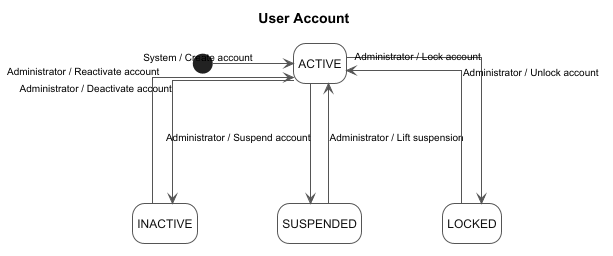

The diagram above was rendered by PlantUML. Its source (embedded in the PNG):
@startuml 01-user-account
hide empty description
skinparam backgroundColor White
skinparam shadowing false
skinparam linetype ortho
skinparam defaultFontName Arial
skinparam defaultFontSize 12
skinparam ArrowColor #555555
skinparam ArrowThickness 1
skinparam ArrowFontName Arial
skinparam ArrowFontSize 10
skinparam nodesep 80
skinparam ranksep 120
skinparam state {
    BackgroundColor White
    BorderColor #555555
    BorderThickness 1
    FontColor #111111
    FontStyle plain
    RoundCorner 14
    StartColor Black
    EndColor Black
}

title User Account

[*] -right-> ACTIVE : System / Create account
ACTIVE -right-> INACTIVE : Administrator / Deactivate account
INACTIVE --> ACTIVE : Administrator / Reactivate account
ACTIVE -right-> SUSPENDED : Administrator / Suspend account
SUSPENDED --> ACTIVE : Administrator / Lift suspension
ACTIVE -right-> LOCKED : Administrator / Lock account
LOCKED --> ACTIVE : Administrator / Unlock account
@enduml